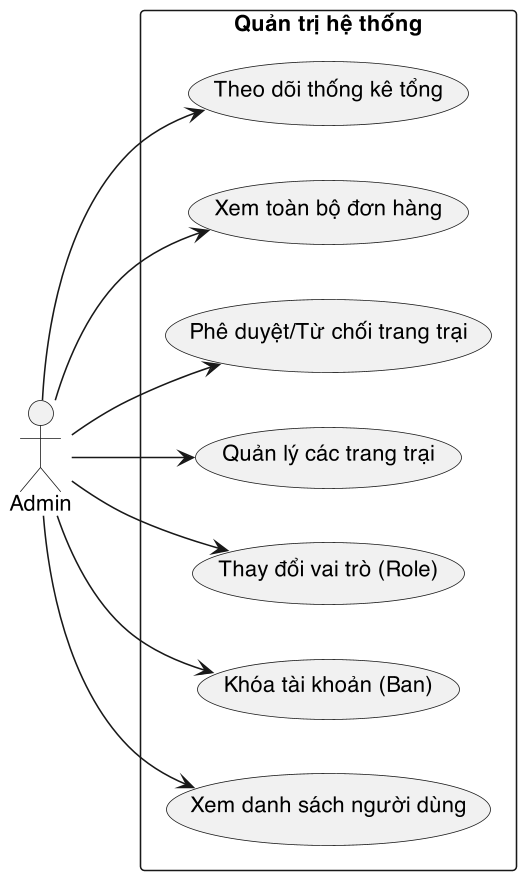

The diagram above was rendered by PlantUML. Its source (embedded in the PNG):
@startuml
skinparam dpi 150
skinparam defaultFontName "Helvetica"
skinparam shadowing false
left to right direction
actor "Admin" as Admin

rectangle "Quản trị hệ thống" {
    usecase "Xem danh sách người dùng" as UC_ViewUsers
    usecase "Khóa tài khoản (Ban)" as UC_BanUser
    usecase "Thay đổi vai trò (Role)" as UC_ChangeRole
    usecase "Quản lý các trang trại" as UC_ViewFarms
    usecase "Phê duyệt/Từ chối trang trại" as UC_VerifyFarm
    usecase "Xem toàn bộ đơn hàng" as UC_ViewOrders
    usecase "Theo dõi thống kê tổng" as UC_GlobalStats
}

Admin --> UC_ViewUsers
Admin --> UC_BanUser
Admin --> UC_ChangeRole
Admin --> UC_ViewFarms
Admin --> UC_VerifyFarm
Admin --> UC_ViewOrders
Admin --> UC_GlobalStats
@enduml